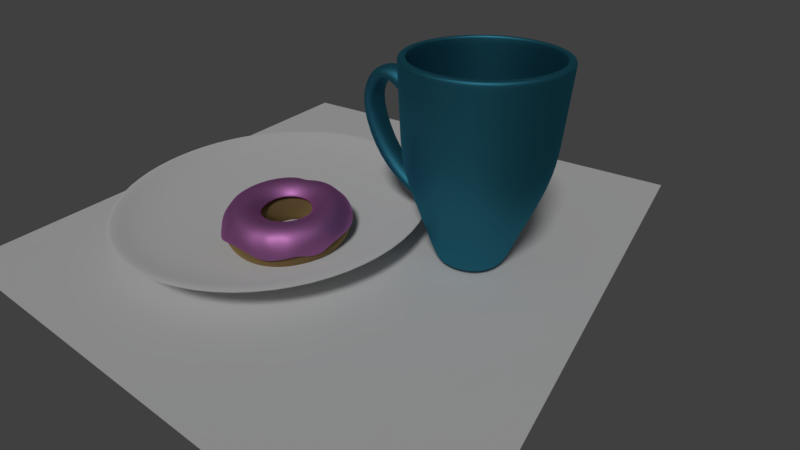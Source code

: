# Source: doughnut4.blend  (saved by Blender 2.79.0; exported with 4.5.12 LTS)
import bpy
from mathutils import Matrix  # noqa: F401  (used for matrix-valued properties, if any)

bpy.ops.wm.read_factory_settings(use_empty=True)
scene = bpy.context.scene
scene.name = 'Scene'

# ---- collections
col_collection_1 = bpy.data.collections.new('Collection 1'); scene.collection.children.link(col_collection_1)
col_collection_2 = bpy.data.collections.new('Collection 2'); scene.collection.children.link(col_collection_2)
col_collection_3 = bpy.data.collections.new('Collection 3'); scene.collection.children.link(col_collection_3)

# ---- materials (node trees are filled in below, after node groups)
mat_material_002 = bpy.data.materials.new('Material.002')
mat_material_002.alpha_threshold = 0.0
mat_material_002.roughness = 0.5
mat_material_001 = bpy.data.materials.new('Material.001')
mat_material_001.alpha_threshold = 0.0
mat_material_001.roughness = 0.5
mat_material = bpy.data.materials.new('Material')
mat_material.alpha_threshold = 0.0
mat_material.roughness = 0.5
mat_material_004 = bpy.data.materials.new('Material.004')
mat_material_004.alpha_threshold = 0.0
mat_material_004.roughness = 0.5

# ---- material node trees
mat_material_002.use_nodes = True; mat_material_002.node_tree.nodes.clear()
_N = mat_material_002.node_tree.nodes; _L = mat_material_002.node_tree.links
n0 = _N.new('ShaderNodeOutputMaterial'); n0.name = 'Material Output'; n0.location = (460, 300)
n1 = _N.new('ShaderNodeBsdfAnisotropic'); n1.name = 'Glossy BSDF'; n1.location = (10, 300)
n1.distribution = 'GGX'
n1.inputs[0].default_value = (0.8, 0.2879, 0.7535, 1.0)
n1.inputs[1].default_value = 0.65
n2 = _N.new('ShaderNodeMixShader'); n2.name = 'Mix Shader'; n2.location = (240, 309)
n2.inputs[0].default_value = 0.1152
n3 = _N.new('ShaderNodeBsdfAnisotropic'); n3.name = 'Glossy BSDF.001'; n3.location = (14, 122)
n3.distribution = 'GGX'
n3.inputs[0].default_value = (0.8, 0.3126, 0.7266, 1.0)
n3.inputs[1].default_value = 0.4472
_L.new(n1.outputs[0], n2.inputs[1])
_L.new(n2.outputs[0], n0.inputs[0])
_L.new(n3.outputs[0], n2.inputs[2])
n0.is_active_output = True
mat_material_001.use_nodes = True; mat_material_001.node_tree.nodes.clear()
_N = mat_material_001.node_tree.nodes; _L = mat_material_001.node_tree.links
n0 = _N.new('ShaderNodeOutputMaterial'); n0.name = 'Material Output'; n0.location = (300, 300)
n1 = _N.new('ShaderNodeBsdfAnisotropic'); n1.name = 'Glossy BSDF'; n1.location = (10, 300)
n1.distribution = 'GGX'
n1.inputs[0].default_value = (0.8, 0.5488, 0.2349, 1.0)
n1.inputs[1].default_value = 1.0
_L.new(n1.outputs[0], n0.inputs[0])
n0.is_active_output = True
mat_material.use_nodes = True; mat_material.node_tree.nodes.clear()
_N = mat_material.node_tree.nodes; _L = mat_material.node_tree.links
n0 = _N.new('ShaderNodeOutputMaterial'); n0.name = 'Material Output'; n0.location = (300, 300)
n1 = _N.new('ShaderNodeBsdfAnisotropic'); n1.name = 'Glossy BSDF'; n1.location = (10, 300)
n1.distribution = 'GGX'
n1.inputs[0].default_value = (0.05219, 0.3105, 0.4448, 1.0)
n1.inputs[1].default_value = 0.6172
_L.new(n1.outputs[0], n0.inputs[0])
n0.is_active_output = True
mat_material_004.use_nodes = True; mat_material_004.node_tree.nodes.clear()
_N = mat_material_004.node_tree.nodes; _L = mat_material_004.node_tree.links
n0 = _N.new('ShaderNodeOutputMaterial'); n0.name = 'Material Output'; n0.location = (300, 300)
n1 = _N.new('ShaderNodeBsdfAnisotropic'); n1.name = 'Glossy BSDF'; n1.location = (10, 300)
n1.distribution = 'GGX'
n1.inputs[0].default_value = (1.0, 1.0, 1.0, 1.0)
n1.inputs[1].default_value = 0.8997
n2 = _N.new('ShaderNodeMixShader'); n2.name = 'Mix Shader'; n2.location = (222, 170)
n2.inputs[0].default_value = 0.9061
n3 = _N.new('ShaderNodeBsdfDiffuse'); n3.name = 'Diffuse BSDF'; n3.location = (-42, 79)
n3.inputs[1].default_value = 0.4556
_L.new(n1.outputs[0], n2.inputs[1])
_L.new(n3.outputs[0], n2.inputs[2])
_L.new(n2.outputs[0], n0.inputs[0])
n0.is_active_output = True

# ---- world
world_world = bpy.data.worlds.new('World'); scene.world = world_world
world_world.color = (0.05088, 0.05088, 0.05088)
world_world.use_sun_shadow = False
world_world.sun_shadow_jitter_overblur = 0.0
world_world.cycles.sampling_method = 'MANUAL'

# ---- cameras
cam_camera = bpy.data.cameras.new('Camera')
cam_camera.clip_end = 100.0
cam_camera.lens = 20.59
cam_camera.sensor_width = 32.0
cam_camera.sensor_height = 18.0
cam_camera.ortho_scale = 7.314
cam_camera.dof.focus_distance = 0.0

# ---- lights
light_lamp = bpy.data.lights.new('Lamp', 'SUN')
light_lamp.transmission_factor = 0.0
light_lamp.cutoff_distance = 30.0
light_lamp.angle = 0.1993
light_lamp.energy = 1.0
light_lamp.shadow_buffer_clip_start = 1.001
light_lamp.shadow_soft_size = 0.1
light_lamp.shadow_cascade_max_distance = 1000.0

# ---- meshes
me_torus_008 = bpy.data.meshes.new('Torus.008')
me_torus_008.from_pydata([(2.666, -0.05492, -0.05001), (2.545, -0.004647, 0.3874), (2.235, 0.0, 0.7361), (1.81, 0.0, 0.85), (1.385, 0.0, 0.7361), (1.074, 0.0, 0.425), (2.643, 0.3401, -0.1239), (2.525, 0.3655, 0.2557), (2.207, 0.3496, 0.7361), (1.788, 0.2831, 0.85), (1.368, 0.2167, 0.7361), (1.061, 0.168, 0.425), (2.572, 0.7027, -0.1847), (2.421, 0.7853, 0.4144), (2.126, 0.6907, 0.7361), (1.721, 0.5593, 0.85), (1.317, 0.428, 0.7361), (1.021, 0.3318, 0.425), (2.432, 1.079, -0.1882), (2.284, 1.144, 0.3018), (1.991, 1.015, 0.7361), (1.613, 0.8217, 0.85), (1.234, 0.6288, 0.7361), (0.9568, 0.4875, 0.425), (2.175, 1.49, -0.05614), (2.059, 1.495, 0.3857), (1.808, 1.314, 0.7361), (1.464, 1.064, 0.85), (1.12, 0.8141, 0.7361), (0.8688, 0.6312, 0.425), (1.873, 1.855, 0.0527), (1.798, 1.789, 0.3884), (1.58, 1.58, 0.7361), (1.28, 1.28, 0.85), (0.9793, 0.9793, 0.7361), (0.7593, 0.7593, 0.425), (1.555, 2.126, 0.0527), (1.493, 2.046, 0.3255), (1.314, 1.808, 0.7361), (1.064, 1.464, 0.85), (0.8141, 1.12, 0.7361), (0.6312, 0.8688, 0.425), (1.228, 2.402, -0.02692), (1.171, 2.282, 0.327), (1.015, 1.991, 0.7361), (0.8217, 1.613, 0.85), (0.6288, 1.234, 0.7361), (0.4875, 0.9568, 0.425), (0.8809, 2.641, -0.1377), (0.8392, 2.506, 0.1588), (0.6907, 2.126, 0.7361), (0.5593, 1.721, 0.85), (0.428, 1.317, 0.7361), (0.3318, 1.021, 0.425), (0.4464, 2.67, -0.08124), (0.4338, 2.541, 0.1027), (0.3496, 2.207, 0.7361), (0.2831, 1.788, 0.85), (0.2167, 1.368, 0.7361), (0.1675, 1.066, 0.4249), (-0.008369, 2.634, 0.0527), (-0.002068, 2.536, 0.374), (1.192e-07, 2.235, 0.7361), (1.192e-07, 1.81, 0.85), (8.941e-08, 1.385, 0.7361), (-0.00175, 1.084, 0.4252), (-0.4245, 2.602, 0.0527), (-0.4001, 2.507, 0.3797), (-0.3496, 2.207, 0.7361), (-0.2831, 1.788, 0.85), (-0.221, 1.368, 0.7381), (-0.1709, 1.071, 0.4257), (-0.8304, 2.491, 0.1036), (-0.7918, 2.406, 0.3091), (-0.6907, 2.126, 0.7361), (-0.5593, 1.721, 0.85), (-0.4291, 1.316, 0.7367), (-0.3318, 1.021, 0.425), (-1.216, 2.316, 0.1667), (-1.159, 2.245, 0.4052), (-1.015, 1.991, 0.7344), (-0.8217, 1.613, 0.85), (-0.6296, 1.232, 0.7366), (-0.4834, 0.9477, 0.4237), (-1.572, 2.114, 0.1036), (-1.498, 2.055, 0.4153), (-1.314, 1.808, 0.7361), (-1.064, 1.464, 0.85), (-0.8141, 1.12, 0.7361), (-0.6287, 0.8639, 0.4241), (-1.889, 1.855, 0.0527), (-1.802, 1.799, 0.3713), (-1.58, 1.58, 0.7361), (-1.28, 1.28, 0.85), (-0.9793, 0.9793, 0.7361), (-0.7573, 0.756, 0.4243), (-2.16, 1.538, 0.0527), (-2.061, 1.495, 0.3925), (-1.808, 1.314, 0.7361), (-1.464, 1.064, 0.85), (-1.12, 0.8141, 0.7361), (-0.8688, 0.6312, 0.425), (-2.378, 1.182, 0.0527), (-2.271, 1.142, 0.3501), (-1.991, 1.015, 0.7361), (-1.613, 0.8217, 0.85), (-1.234, 0.6288, 0.7361), (-0.9568, 0.4875, 0.425), (-2.538, 0.7965, 0.0527), (-2.424, 0.7812, 0.3983), (-2.126, 0.6907, 0.7361), (-1.721, 0.5593, 0.85), (-1.317, 0.428, 0.7361), (-1.021, 0.3318, 0.425), (-2.636, 0.3906, 0.0527), (-2.518, 0.3881, 0.3724), (-2.207, 0.3496, 0.7361), (-1.788, 0.2831, 0.85), (-1.368, 0.2167, 0.7361), (-1.061, 0.168, 0.425), (-2.668, -0.02553, 0.0527), (-2.547, -0.002248, 0.4403), (-2.235, 2.384e-07, 0.7361), (-1.81, 1.192e-07, 0.85), (-1.385, 1.192e-07, 0.7361), (-1.074, 1.192e-07, 0.425), (-2.634, -0.4216, -0.07931), (-2.517, -0.408, 0.3455), (-2.207, -0.3496, 0.7361), (-1.788, -0.2831, 0.85), (-1.368, -0.2167, 0.7361), (-1.061, -0.168, 0.425), (-2.582, -0.7586, -0.03753), (-2.422, -0.7802, 0.1425), (-2.126, -0.6907, 0.7274), (-1.721, -0.5593, 0.85), (-1.317, -0.428, 0.7361), (-1.021, -0.3318, 0.425), (-2.377, -1.213, -0.1307), (-2.27, -1.161, -0.3472), (-1.991, -1.015, 0.6027), (-1.613, -0.8217, 0.85), (-1.234, -0.6288, 0.7361), (-0.9568, -0.4875, 0.425), (-2.16, -1.589, 0.02772), (-2.064, -1.507, 0.1135), (-1.808, -1.314, 0.7146), (-1.464, -1.064, 0.85), (-1.12, -0.8141, 0.7361), (-0.8688, -0.6312, 0.425), (-1.889, -1.906, 0.0527), (-1.802, -1.802, 0.4162), (-1.58, -1.58, 0.7361), (-1.28, -1.28, 0.85), (-0.9793, -0.9793, 0.7361), (-0.7593, -0.7593, 0.425), (-1.572, -2.178, 0.0527), (-1.497, -2.064, 0.4337), (-1.314, -1.808, 0.7361), (-1.064, -1.464, 0.85), (-0.8141, -1.12, 0.7361), (-0.6312, -0.8688, 0.425), (-1.221, -2.386, 0.1077), (-1.159, -2.28, 0.35), (-1.015, -1.991, 0.7361), (-0.8217, -1.613, 0.85), (-0.6288, -1.234, 0.7361), (-0.4875, -0.9568, 0.425), (-0.8411, -2.534, 0.1758), (-0.7933, -2.423, 0.4031), (-0.6907, -2.126, 0.7352), (-0.5593, -1.721, 0.85), (-0.428, -1.317, 0.7361), (-0.3318, -1.021, 0.425), (-0.4293, -2.643, 0.1077), (-0.3996, -2.521, 0.4448), (-0.3496, -2.207, 0.7361), (-0.2831, -1.788, 0.85), (-0.2167, -1.368, 0.7361), (-0.168, -1.061, 0.425), (-0.008369, -2.686, 0.0527), (-0.003328, -2.557, 0.3611), (1.788e-07, -2.235, 0.7361), (1.49e-07, -1.81, 0.85), (1.192e-07, -1.385, 0.7361), (8.941e-08, -1.074, 0.425), (0.4055, -2.656, 0.005324), (0.3957, -2.526, 0.3619), (0.3496, -2.207, 0.7361), (0.2831, -1.788, 0.85), (0.2167, -1.368, 0.7361), (0.168, -1.061, 0.425), (0.809, -2.56, -0.04253), (0.7803, -2.436, 0.2548), (0.6907, -2.126, 0.7361), (0.5593, -1.721, 0.85), (0.428, -1.317, 0.7361), (0.3318, -1.021, 0.425), (1.197, -2.4, -0.004923), (1.154, -2.278, 0.3684), (1.015, -1.991, 0.7361), (0.8217, -1.613, 0.85), (0.6288, -1.234, 0.7361), (0.4875, -0.9568, 0.425), (1.555, -2.178, 0.0527), (1.493, -2.07, 0.3339), (1.314, -1.808, 0.7361), (1.064, -1.464, 0.85), (0.8141, -1.12, 0.7361), (0.6312, -0.8688, 0.425), (1.873, -1.906, 0.0527), (1.798, -1.807, 0.3601), (1.58, -1.58, 0.7361), (1.28, -1.28, 0.85), (0.9793, -0.9793, 0.7361), (0.7593, -0.7593, 0.425), (2.142, -1.593, 0.02769), (2.059, -1.501, 0.4051), (1.808, -1.314, 0.7361), (1.464, -1.064, 0.85), (1.12, -0.8141, 0.7361), (0.8688, -0.6312, 0.425), (2.333, -1.17, -0.2984), (2.268, -1.157, 0.4178), (1.991, -1.015, 0.7361), (1.613, -0.8217, 0.85), (1.234, -0.6288, 0.7361), (0.9568, -0.4875, 0.425), (2.504, -0.6865, -0.2237), (2.422, -0.7912, 0.3647), (2.126, -0.6907, 0.7361), (1.721, -0.5593, 0.85), (1.317, -0.428, 0.7361), (1.021, -0.3318, 0.425), (2.612, -0.3471, -0.04958), (2.513, -0.4039, 0.3647), (2.207, -0.3496, 0.7361), (1.788, -0.2831, 0.85), (1.368, -0.2167, 0.7361), (1.061, -0.168, 0.425)], [], [(0, 6, 7, 1), (1, 7, 8, 2), (2, 8, 9, 3), (3, 9, 10, 4), (4, 10, 11, 5), (6, 12, 13, 7), (7, 13, 14, 8), (8, 14, 15, 9), (9, 15, 16, 10), (10, 16, 17, 11), (12, 18, 19, 13), (13, 19, 20, 14), (14, 20, 21, 15), (15, 21, 22, 16), (16, 22, 23, 17), (18, 24, 25, 19), (19, 25, 26, 20), (20, 26, 27, 21), (21, 27, 28, 22), (22, 28, 29, 23), (24, 30, 31, 25), (25, 31, 32, 26), (26, 32, 33, 27), (27, 33, 34, 28), (28, 34, 35, 29), (30, 36, 37, 31), (31, 37, 38, 32), (32, 38, 39, 33), (33, 39, 40, 34), (34, 40, 41, 35), (36, 42, 43, 37), (37, 43, 44, 38), (38, 44, 45, 39), (39, 45, 46, 40), (40, 46, 47, 41), (42, 48, 49, 43), (43, 49, 50, 44), (44, 50, 51, 45), (45, 51, 52, 46), (46, 52, 53, 47), (48, 54, 55, 49), (49, 55, 56, 50), (50, 56, 57, 51), (51, 57, 58, 52), (52, 58, 59, 53), (54, 60, 61, 55), (55, 61, 62, 56), (56, 62, 63, 57), (57, 63, 64, 58), (58, 64, 65, 59), (60, 66, 67, 61), (61, 67, 68, 62), (62, 68, 69, 63), (63, 69, 70, 64), (64, 70, 71, 65), (66, 72, 73, 67), (67, 73, 74, 68), (68, 74, 75, 69), (69, 75, 76, 70), (70, 76, 77, 71), (72, 78, 79, 73), (73, 79, 80, 74), (74, 80, 81, 75), (75, 81, 82, 76), (76, 82, 83, 77), (78, 84, 85, 79), (79, 85, 86, 80), (80, 86, 87, 81), (81, 87, 88, 82), (82, 88, 89, 83), (84, 90, 91, 85), (85, 91, 92, 86), (86, 92, 93, 87), (87, 93, 94, 88), (88, 94, 95, 89), (90, 96, 97, 91), (91, 97, 98, 92), (92, 98, 99, 93), (93, 99, 100, 94), (94, 100, 101, 95), (96, 102, 103, 97), (97, 103, 104, 98), (98, 104, 105, 99), (99, 105, 106, 100), (100, 106, 107, 101), (102, 108, 109, 103), (103, 109, 110, 104), (104, 110, 111, 105), (105, 111, 112, 106), (106, 112, 113, 107), (108, 114, 115, 109), (109, 115, 116, 110), (110, 116, 117, 111), (111, 117, 118, 112), (112, 118, 119, 113), (114, 120, 121, 115), (115, 121, 122, 116), (116, 122, 123, 117), (117, 123, 124, 118), (118, 124, 125, 119), (120, 126, 127, 121), (121, 127, 128, 122), (122, 128, 129, 123), (123, 129, 130, 124), (124, 130, 131, 125), (126, 132, 133, 127), (127, 133, 134, 128), (128, 134, 135, 129), (129, 135, 136, 130), (130, 136, 137, 131), (132, 138, 139, 133), (133, 139, 140, 134), (134, 140, 141, 135), (135, 141, 142, 136), (136, 142, 143, 137), (138, 144, 145, 139), (139, 145, 146, 140), (140, 146, 147, 141), (141, 147, 148, 142), (142, 148, 149, 143), (144, 150, 151, 145), (145, 151, 152, 146), (146, 152, 153, 147), (147, 153, 154, 148), (148, 154, 155, 149), (150, 156, 157, 151), (151, 157, 158, 152), (152, 158, 159, 153), (153, 159, 160, 154), (154, 160, 161, 155), (156, 162, 163, 157), (157, 163, 164, 158), (158, 164, 165, 159), (159, 165, 166, 160), (160, 166, 167, 161), (162, 168, 169, 163), (163, 169, 170, 164), (164, 170, 171, 165), (165, 171, 172, 166), (166, 172, 173, 167), (168, 174, 175, 169), (169, 175, 176, 170), (170, 176, 177, 171), (171, 177, 178, 172), (172, 178, 179, 173), (174, 180, 181, 175), (175, 181, 182, 176), (176, 182, 183, 177), (177, 183, 184, 178), (178, 184, 185, 179), (180, 186, 187, 181), (181, 187, 188, 182), (182, 188, 189, 183), (183, 189, 190, 184), (184, 190, 191, 185), (186, 192, 193, 187), (187, 193, 194, 188), (188, 194, 195, 189), (189, 195, 196, 190), (190, 196, 197, 191), (192, 198, 199, 193), (193, 199, 200, 194), (194, 200, 201, 195), (195, 201, 202, 196), (196, 202, 203, 197), (198, 204, 205, 199), (199, 205, 206, 200), (200, 206, 207, 201), (201, 207, 208, 202), (202, 208, 209, 203), (204, 210, 211, 205), (205, 211, 212, 206), (206, 212, 213, 207), (207, 213, 214, 208), (208, 214, 215, 209), (210, 216, 217, 211), (211, 217, 218, 212), (212, 218, 219, 213), (213, 219, 220, 214), (214, 220, 221, 215), (216, 222, 223, 217), (217, 223, 224, 218), (218, 224, 225, 219), (219, 225, 226, 220), (220, 226, 227, 221), (222, 228, 229, 223), (223, 229, 230, 224), (224, 230, 231, 225), (225, 231, 232, 226), (226, 232, 233, 227), (228, 234, 235, 229), (229, 235, 236, 230), (230, 236, 237, 231), (231, 237, 238, 232), (232, 238, 239, 233), (234, 0, 1, 235), (235, 1, 2, 236), (236, 2, 3, 237), (237, 3, 4, 238), (238, 4, 5, 239)])
me_torus_008.polygons.foreach_set('use_smooth', [True] * 200)
me_torus_008.materials.append(mat_material_002)
me_torus_008.use_remesh_preserve_volume = False
me_torus_008.use_remesh_preserve_attributes = False
me_torus_008.use_mirror_vertex_groups = False
me_torus_008.update()
me_torus_007 = bpy.data.meshes.new('Torus.007')
me_torus_007.from_pydata([(2.66, 0.0, 0.0), (2.546, 0.0, 0.425), (2.235, 0.0, 0.7361), (1.81, 0.0, 0.85), (1.385, 0.0, 0.7361), (1.074, 0.0, 0.425), (0.96, 0.0, 1.041e-16), (1.074, 0.0, -0.425), (1.385, 0.0, -0.7361), (1.81, 0.0, -0.85), (2.235, 0.0, -0.7361), (2.546, 0.0, -0.425), (2.627, 0.4161, 0.0), (2.515, 0.3983, 0.425), (2.207, 0.3496, 0.7361), (1.788, 0.2831, 0.85), (1.368, 0.2167, 0.7361), (1.061, 0.168, 0.425), (0.9482, 0.1502, 1.041e-16), (1.061, 0.168, -0.425), (1.368, 0.2167, -0.7361), (1.788, 0.2831, -0.85), (2.207, 0.3496, -0.7361), (2.515, 0.3983, -0.425), (2.53, 0.822, 0.0), (2.422, 0.7868, 0.425), (2.126, 0.6907, 0.7361), (1.721, 0.5593, 0.85), (1.317, 0.428, 0.7361), (1.021, 0.3318, 0.425), (0.913, 0.2967, 1.041e-16), (1.021, 0.3318, -0.425), (1.317, 0.428, -0.7361), (1.721, 0.5593, -0.85), (2.126, 0.6907, -0.7361), (2.422, 0.7868, -0.425), (2.37, 1.208, 0.0), (2.269, 1.156, 0.425), (1.991, 1.015, 0.7361), (1.613, 0.8217, 0.85), (1.234, 0.6288, 0.7361), (0.9568, 0.4875, 0.425), (0.8554, 0.4358, 1.041e-16), (0.9568, 0.4875, -0.425), (1.234, 0.6288, -0.7361), (1.613, 0.8217, -0.85), (1.991, 1.015, -0.7361), (2.269, 1.156, -0.425), (2.152, 1.564, 0.0), (2.06, 1.497, 0.425), (1.808, 1.314, 0.7361), (1.464, 1.064, 0.85), (1.12, 0.8141, 0.7361), (0.8688, 0.6312, 0.425), (0.7767, 0.5643, 1.041e-16), (0.8688, 0.6312, -0.425), (1.12, 0.8141, -0.7361), (1.464, 1.064, -0.85), (1.808, 1.314, -0.7361), (2.06, 1.497, -0.425), (1.881, 1.881, 0.0), (1.8, 1.8, 0.425), (1.58, 1.58, 0.7361), (1.28, 1.28, 0.85), (0.9793, 0.9793, 0.7361), (0.7593, 0.7593, 0.425), (0.6788, 0.6788, 1.041e-16), (0.7593, 0.7593, -0.425), (0.9793, 0.9793, -0.7361), (1.28, 1.28, -0.85), (1.58, 1.58, -0.7361), (1.8, 1.8, -0.425), (1.564, 2.152, 0.0), (1.497, 2.06, 0.425), (1.314, 1.808, 0.7361), (1.064, 1.464, 0.85), (0.8141, 1.12, 0.7361), (0.6312, 0.8688, 0.425), (0.5643, 0.7767, 1.041e-16), (0.6312, 0.8688, -0.425), (0.8141, 1.12, -0.7361), (1.064, 1.464, -0.85), (1.314, 1.808, -0.7361), (1.497, 2.06, -0.425), (1.208, 2.37, 0.0), (1.156, 2.269, 0.425), (1.015, 1.991, 0.7361), (0.8217, 1.613, 0.85), (0.6288, 1.234, 0.7361), (0.4875, 0.9568, 0.425), (0.4358, 0.8554, 1.041e-16), (0.4875, 0.9568, -0.425), (0.6288, 1.234, -0.7361), (0.8217, 1.613, -0.85), (1.015, 1.991, -0.7361), (1.156, 2.269, -0.425), (0.822, 2.53, 0.0), (0.7868, 2.422, 0.425), (0.6907, 2.126, 0.7361), (0.5593, 1.721, 0.85), (0.428, 1.317, 0.7361), (0.3318, 1.021, 0.425), (0.2967, 0.913, 1.041e-16), (0.3318, 1.021, -0.425), (0.428, 1.317, -0.7361), (0.5593, 1.721, -0.85), (0.6907, 2.126, -0.7361), (0.7868, 2.422, -0.425), (0.4161, 2.627, 0.0), (0.3983, 2.515, 0.425), (0.3496, 2.207, 0.7361), (0.2831, 1.788, 0.85), (0.2167, 1.368, 0.7361), (0.168, 1.061, 0.425), (0.1502, 0.9482, 1.041e-16), (0.168, 1.061, -0.425), (0.2167, 1.368, -0.7361), (0.2831, 1.788, -0.85), (0.3496, 2.207, -0.7361), (0.3983, 2.515, -0.425), (2.008e-07, 2.66, 0.0), (1.922e-07, 2.546, 0.425), (1.687e-07, 2.235, 0.7361), (1.367e-07, 1.81, 0.85), (1.046e-07, 1.385, 0.7361), (8.108e-08, 1.074, 0.425), (7.248e-08, 0.96, 1.041e-16), (8.108e-08, 1.074, -0.425), (1.046e-07, 1.385, -0.7361), (1.367e-07, 1.81, -0.85), (1.687e-07, 2.235, -0.7361), (1.922e-07, 2.546, -0.425), (-0.4161, 2.627, 0.0), (-0.3983, 2.515, 0.425), (-0.3496, 2.207, 0.7361), (-0.2831, 1.788, 0.85), (-0.2167, 1.368, 0.7361), (-0.168, 1.061, 0.425), (-0.1502, 0.9482, 1.041e-16), (-0.168, 1.061, -0.425), (-0.2167, 1.368, -0.7361), (-0.2831, 1.788, -0.85), (-0.3496, 2.207, -0.7361), (-0.3983, 2.515, -0.425), (-0.822, 2.53, 0.0), (-0.7868, 2.422, 0.425), (-0.6907, 2.126, 0.7361), (-0.5593, 1.721, 0.85), (-0.428, 1.317, 0.7361), (-0.3318, 1.021, 0.425), (-0.2967, 0.913, 1.041e-16), (-0.3318, 1.021, -0.425), (-0.428, 1.317, -0.7361), (-0.5593, 1.721, -0.85), (-0.6907, 2.126, -0.7361), (-0.7868, 2.422, -0.425), (-1.208, 2.37, 0.0), (-1.156, 2.269, 0.425), (-1.015, 1.991, 0.7361), (-0.8217, 1.613, 0.85), (-0.6288, 1.234, 0.7361), (-0.4875, 0.9568, 0.425), (-0.4358, 0.8554, 1.041e-16), (-0.4875, 0.9568, -0.425), (-0.6288, 1.234, -0.7361), (-0.8217, 1.613, -0.85), (-1.015, 1.991, -0.7361), (-1.156, 2.269, -0.425), (-1.564, 2.152, 0.0), (-1.497, 2.06, 0.425), (-1.314, 1.808, 0.7361), (-1.064, 1.464, 0.85), (-0.8141, 1.12, 0.7361), (-0.6312, 0.8688, 0.425), (-0.5643, 0.7767, 1.041e-16), (-0.6312, 0.8688, -0.425), (-0.8141, 1.12, -0.7361), (-1.064, 1.464, -0.85), (-1.314, 1.808, -0.7361), (-1.497, 2.06, -0.425), (-1.881, 1.881, 0.0), (-1.8, 1.8, 0.425), (-1.58, 1.58, 0.7361), (-1.28, 1.28, 0.85), (-0.9793, 0.9793, 0.7361), (-0.7593, 0.7593, 0.425), (-0.6788, 0.6788, 1.041e-16), (-0.7593, 0.7593, -0.425), (-0.9793, 0.9793, -0.7361), (-1.28, 1.28, -0.85), (-1.58, 1.58, -0.7361), (-1.8, 1.8, -0.425), (-2.152, 1.564, 0.0), (-2.06, 1.497, 0.425), (-1.808, 1.314, 0.7361), (-1.464, 1.064, 0.85), (-1.12, 0.8141, 0.7361), (-0.8688, 0.6312, 0.425), (-0.7767, 0.5643, 1.041e-16), (-0.8688, 0.6312, -0.425), (-1.12, 0.8141, -0.7361), (-1.464, 1.064, -0.85), (-1.808, 1.314, -0.7361), (-2.06, 1.497, -0.425), (-2.37, 1.208, 0.0), (-2.269, 1.156, 0.425), (-1.991, 1.015, 0.7361), (-1.613, 0.8217, 0.85), (-1.234, 0.6288, 0.7361), (-0.9568, 0.4875, 0.425), (-0.8554, 0.4358, 1.041e-16), (-0.9568, 0.4875, -0.425), (-1.234, 0.6288, -0.7361), (-1.613, 0.8217, -0.85), (-1.991, 1.015, -0.7361), (-2.269, 1.156, -0.425), (-2.53, 0.822, 0.0), (-2.422, 0.7868, 0.425), (-2.126, 0.6907, 0.7361), (-1.721, 0.5593, 0.85), (-1.317, 0.428, 0.7361), (-1.021, 0.3318, 0.425), (-0.913, 0.2967, 1.041e-16), (-1.021, 0.3318, -0.425), (-1.317, 0.428, -0.7361), (-1.721, 0.5593, -0.85), (-2.126, 0.6907, -0.7361), (-2.422, 0.7868, -0.425), (-2.627, 0.4161, 0.0), (-2.515, 0.3983, 0.425), (-2.207, 0.3496, 0.7361), (-1.788, 0.2831, 0.85), (-1.368, 0.2167, 0.7361), (-1.061, 0.168, 0.425), (-0.9482, 0.1502, 1.041e-16), (-1.061, 0.168, -0.425), (-1.368, 0.2167, -0.7361), (-1.788, 0.2831, -0.85), (-2.207, 0.3496, -0.7361), (-2.515, 0.3983, -0.425), (-2.66, 2.325e-07, 0.0), (-2.546, 2.226e-07, 0.425), (-2.235, 1.954e-07, 0.7361), (-1.81, 1.582e-07, 0.85), (-1.385, 1.211e-07, 0.7361), (-1.074, 9.388e-08, 0.425), (-0.96, 8.393e-08, 1.041e-16), (-1.074, 9.388e-08, -0.425), (-1.385, 1.211e-07, -0.7361), (-1.81, 1.582e-07, -0.85), (-2.235, 1.954e-07, -0.7361), (-2.546, 2.226e-07, -0.425), (-2.627, -0.4161, 0.0), (-2.515, -0.3983, 0.425), (-2.207, -0.3496, 0.7361), (-1.788, -0.2831, 0.85), (-1.368, -0.2167, 0.7361), (-1.061, -0.168, 0.425), (-0.9482, -0.1502, 1.041e-16), (-1.061, -0.168, -0.425), (-1.368, -0.2167, -0.7361), (-1.788, -0.2831, -0.85), (-2.207, -0.3496, -0.7361), (-2.515, -0.3983, -0.425), (-2.53, -0.822, 0.0), (-2.422, -0.7868, 0.425), (-2.126, -0.6907, 0.7361), (-1.721, -0.5593, 0.85), (-1.317, -0.428, 0.7361), (-1.021, -0.3318, 0.425), (-0.913, -0.2967, 1.041e-16), (-1.021, -0.3318, -0.425), (-1.317, -0.428, -0.7361), (-1.721, -0.5593, -0.85), (-2.126, -0.6907, -0.7361), (-2.422, -0.7868, -0.425), (-2.37, -1.208, 0.0), (-2.269, -1.156, 0.425), (-1.991, -1.015, 0.7361), (-1.613, -0.8217, 0.85), (-1.234, -0.6288, 0.7361), (-0.9568, -0.4875, 0.425), (-0.8554, -0.4358, 1.041e-16), (-0.9568, -0.4875, -0.425), (-1.234, -0.6288, -0.7361), (-1.613, -0.8217, -0.85), (-1.991, -1.015, -0.7361), (-2.269, -1.156, -0.425), (-2.152, -1.564, 0.0), (-2.06, -1.497, 0.425), (-1.808, -1.314, 0.7361), (-1.464, -1.064, 0.85), (-1.12, -0.8141, 0.7361), (-0.8688, -0.6312, 0.425), (-0.7767, -0.5643, 1.041e-16), (-0.8688, -0.6312, -0.425), (-1.12, -0.8141, -0.7361), (-1.464, -1.064, -0.85), (-1.808, -1.314, -0.7361), (-2.06, -1.497, -0.425), (-1.881, -1.881, 0.0), (-1.8, -1.8, 0.425), (-1.58, -1.58, 0.7361), (-1.28, -1.28, 0.85), (-0.9793, -0.9793, 0.7361), (-0.7593, -0.7593, 0.425), (-0.6788, -0.6788, 1.041e-16), (-0.7593, -0.7593, -0.425), (-0.9793, -0.9793, -0.7361), (-1.28, -1.28, -0.85), (-1.58, -1.58, -0.7361), (-1.8, -1.8, -0.425), (-1.564, -2.152, 0.0), (-1.497, -2.06, 0.425), (-1.314, -1.808, 0.7361), (-1.064, -1.464, 0.85), (-0.8141, -1.12, 0.7361), (-0.6312, -0.8688, 0.425), (-0.5643, -0.7767, 1.041e-16), (-0.6312, -0.8688, -0.425), (-0.8141, -1.12, -0.7361), (-1.064, -1.464, -0.85), (-1.314, -1.808, -0.7361), (-1.497, -2.06, -0.425), (-1.208, -2.37, 0.0), (-1.156, -2.269, 0.425), (-1.015, -1.991, 0.7361), (-0.8217, -1.613, 0.85), (-0.6288, -1.234, 0.7361), (-0.4875, -0.9568, 0.425), (-0.4358, -0.8554, 1.041e-16), (-0.4875, -0.9568, -0.425), (-0.6288, -1.234, -0.7361), (-0.8217, -1.613, -0.85), (-1.015, -1.991, -0.7361), (-1.156, -2.269, -0.425), (-0.822, -2.53, 0.0), (-0.7868, -2.422, 0.425), (-0.6907, -2.126, 0.7361), (-0.5593, -1.721, 0.85), (-0.428, -1.317, 0.7361), (-0.3318, -1.021, 0.425), (-0.2967, -0.913, 1.041e-16), (-0.3318, -1.021, -0.425), (-0.428, -1.317, -0.7361), (-0.5593, -1.721, -0.85), (-0.6907, -2.126, -0.7361), (-0.7868, -2.422, -0.425), (-0.4161, -2.627, 0.0), (-0.3983, -2.515, 0.425), (-0.3496, -2.207, 0.7361), (-0.2831, -1.788, 0.85), (-0.2167, -1.368, 0.7361), (-0.168, -1.061, 0.425), (-0.1502, -0.9482, 1.041e-16), (-0.168, -1.061, -0.425), (-0.2167, -1.368, -0.7361), (-0.2831, -1.788, -0.85), (-0.3496, -2.207, -0.7361), (-0.3983, -2.515, -0.425), (2.008e-07, -2.66, 0.0), (1.922e-07, -2.546, 0.425), (1.687e-07, -2.235, 0.7361), (1.367e-07, -1.81, 0.85), (1.046e-07, -1.385, 0.7361), (8.108e-08, -1.074, 0.425), (7.248e-08, -0.96, 1.041e-16), (8.108e-08, -1.074, -0.425), (1.046e-07, -1.385, -0.7361), (1.367e-07, -1.81, -0.85), (1.687e-07, -2.235, -0.7361), (1.922e-07, -2.546, -0.425), (0.4161, -2.627, 0.0), (0.3983, -2.515, 0.425), (0.3496, -2.207, 0.7361), (0.2831, -1.788, 0.85), (0.2167, -1.368, 0.7361), (0.168, -1.061, 0.425), (0.1502, -0.9482, 1.041e-16), (0.168, -1.061, -0.425), (0.2167, -1.368, -0.7361), (0.2831, -1.788, -0.85), (0.3496, -2.207, -0.7361), (0.3983, -2.515, -0.425), (0.822, -2.53, 0.0), (0.7868, -2.422, 0.425), (0.6907, -2.126, 0.7361), (0.5593, -1.721, 0.85), (0.428, -1.317, 0.7361), (0.3318, -1.021, 0.425), (0.2967, -0.913, 1.041e-16), (0.3318, -1.021, -0.425), (0.428, -1.317, -0.7361), (0.5593, -1.721, -0.85), (0.6907, -2.126, -0.7361), (0.7868, -2.422, -0.425), (1.208, -2.37, 0.0), (1.156, -2.269, 0.425), (1.015, -1.991, 0.7361), (0.8217, -1.613, 0.85), (0.6288, -1.234, 0.7361), (0.4875, -0.9568, 0.425), (0.4358, -0.8554, 1.041e-16), (0.4875, -0.9568, -0.425), (0.6288, -1.234, -0.7361), (0.8217, -1.613, -0.85), (1.015, -1.991, -0.7361), (1.156, -2.269, -0.425), (1.564, -2.152, 0.0), (1.497, -2.06, 0.425), (1.314, -1.808, 0.7361), (1.064, -1.464, 0.85), (0.8141, -1.12, 0.7361), (0.6312, -0.8688, 0.425), (0.5643, -0.7767, 1.041e-16), (0.6312, -0.8688, -0.425), (0.8141, -1.12, -0.7361), (1.064, -1.464, -0.85), (1.314, -1.808, -0.7361), (1.497, -2.06, -0.425), (1.881, -1.881, 0.0), (1.8, -1.8, 0.425), (1.58, -1.58, 0.7361), (1.28, -1.28, 0.85), (0.9793, -0.9793, 0.7361), (0.7593, -0.7593, 0.425), (0.6788, -0.6788, 1.041e-16), (0.7593, -0.7593, -0.425), (0.9793, -0.9793, -0.7361), (1.28, -1.28, -0.85), (1.58, -1.58, -0.7361), (1.8, -1.8, -0.425), (2.152, -1.564, 0.0), (2.06, -1.497, 0.425), (1.808, -1.314, 0.7361), (1.464, -1.064, 0.85), (1.12, -0.8141, 0.7361), (0.8688, -0.6312, 0.425), (0.7767, -0.5643, 1.041e-16), (0.8688, -0.6312, -0.425), (1.12, -0.8141, -0.7361), (1.464, -1.064, -0.85), (1.808, -1.314, -0.7361), (2.06, -1.497, -0.425), (2.37, -1.208, 0.0), (2.269, -1.156, 0.425), (1.991, -1.015, 0.7361), (1.613, -0.8217, 0.85), (1.234, -0.6288, 0.7361), (0.9568, -0.4875, 0.425), (0.8554, -0.4358, 1.041e-16), (0.9568, -0.4875, -0.425), (1.234, -0.6288, -0.7361), (1.613, -0.8217, -0.85), (1.991, -1.015, -0.7361), (2.269, -1.156, -0.425), (2.53, -0.822, 0.0), (2.422, -0.7868, 0.425), (2.126, -0.6907, 0.7361), (1.721, -0.5593, 0.85), (1.317, -0.428, 0.7361), (1.021, -0.3318, 0.425), (0.913, -0.2967, 1.041e-16), (1.021, -0.3318, -0.425), (1.317, -0.428, -0.7361), (1.721, -0.5593, -0.85), (2.126, -0.6907, -0.7361), (2.422, -0.7868, -0.425), (2.627, -0.4161, 0.0), (2.515, -0.3983, 0.425), (2.207, -0.3496, 0.7361), (1.788, -0.2831, 0.85), (1.368, -0.2167, 0.7361), (1.061, -0.168, 0.425), (0.9482, -0.1502, 1.041e-16), (1.061, -0.168, -0.425), (1.368, -0.2167, -0.7361), (1.788, -0.2831, -0.85), (2.207, -0.3496, -0.7361), (2.515, -0.3983, -0.425)], [], [(0, 12, 13, 1), (1, 13, 14, 2), (2, 14, 15, 3), (3, 15, 16, 4), (4, 16, 17, 5), (5, 17, 18, 6), (6, 18, 19, 7), (7, 19, 20, 8), (8, 20, 21, 9), (9, 21, 22, 10), (10, 22, 23, 11), (11, 23, 12, 0), (12, 24, 25, 13), (13, 25, 26, 14), (14, 26, 27, 15), (15, 27, 28, 16), (16, 28, 29, 17), (17, 29, 30, 18), (18, 30, 31, 19), (19, 31, 32, 20), (20, 32, 33, 21), (21, 33, 34, 22), (22, 34, 35, 23), (23, 35, 24, 12), (24, 36, 37, 25), (25, 37, 38, 26), (26, 38, 39, 27), (27, 39, 40, 28), (28, 40, 41, 29), (29, 41, 42, 30), (30, 42, 43, 31), (31, 43, 44, 32), (32, 44, 45, 33), (33, 45, 46, 34), (34, 46, 47, 35), (35, 47, 36, 24), (36, 48, 49, 37), (37, 49, 50, 38), (38, 50, 51, 39), (39, 51, 52, 40), (40, 52, 53, 41), (41, 53, 54, 42), (42, 54, 55, 43), (43, 55, 56, 44), (44, 56, 57, 45), (45, 57, 58, 46), (46, 58, 59, 47), (47, 59, 48, 36), (48, 60, 61, 49), (49, 61, 62, 50), (50, 62, 63, 51), (51, 63, 64, 52), (52, 64, 65, 53), (53, 65, 66, 54), (54, 66, 67, 55), (55, 67, 68, 56), (56, 68, 69, 57), (57, 69, 70, 58), (58, 70, 71, 59), (59, 71, 60, 48), (60, 72, 73, 61), (61, 73, 74, 62), (62, 74, 75, 63), (63, 75, 76, 64), (64, 76, 77, 65), (65, 77, 78, 66), (66, 78, 79, 67), (67, 79, 80, 68), (68, 80, 81, 69), (69, 81, 82, 70), (70, 82, 83, 71), (71, 83, 72, 60), (72, 84, 85, 73), (73, 85, 86, 74), (74, 86, 87, 75), (75, 87, 88, 76), (76, 88, 89, 77), (77, 89, 90, 78), (78, 90, 91, 79), (79, 91, 92, 80), (80, 92, 93, 81), (81, 93, 94, 82), (82, 94, 95, 83), (83, 95, 84, 72), (84, 96, 97, 85), (85, 97, 98, 86), (86, 98, 99, 87), (87, 99, 100, 88), (88, 100, 101, 89), (89, 101, 102, 90), (90, 102, 103, 91), (91, 103, 104, 92), (92, 104, 105, 93), (93, 105, 106, 94), (94, 106, 107, 95), (95, 107, 96, 84), (96, 108, 109, 97), (97, 109, 110, 98), (98, 110, 111, 99), (99, 111, 112, 100), (100, 112, 113, 101), (101, 113, 114, 102), (102, 114, 115, 103), (103, 115, 116, 104), (104, 116, 117, 105), (105, 117, 118, 106), (106, 118, 119, 107), (107, 119, 108, 96), (108, 120, 121, 109), (109, 121, 122, 110), (110, 122, 123, 111), (111, 123, 124, 112), (112, 124, 125, 113), (113, 125, 126, 114), (114, 126, 127, 115), (115, 127, 128, 116), (116, 128, 129, 117), (117, 129, 130, 118), (118, 130, 131, 119), (119, 131, 120, 108), (120, 132, 133, 121), (121, 133, 134, 122), (122, 134, 135, 123), (123, 135, 136, 124), (124, 136, 137, 125), (125, 137, 138, 126), (126, 138, 139, 127), (127, 139, 140, 128), (128, 140, 141, 129), (129, 141, 142, 130), (130, 142, 143, 131), (131, 143, 132, 120), (132, 144, 145, 133), (133, 145, 146, 134), (134, 146, 147, 135), (135, 147, 148, 136), (136, 148, 149, 137), (137, 149, 150, 138), (138, 150, 151, 139), (139, 151, 152, 140), (140, 152, 153, 141), (141, 153, 154, 142), (142, 154, 155, 143), (143, 155, 144, 132), (144, 156, 157, 145), (145, 157, 158, 146), (146, 158, 159, 147), (147, 159, 160, 148), (148, 160, 161, 149), (149, 161, 162, 150), (150, 162, 163, 151), (151, 163, 164, 152), (152, 164, 165, 153), (153, 165, 166, 154), (154, 166, 167, 155), (155, 167, 156, 144), (156, 168, 169, 157), (157, 169, 170, 158), (158, 170, 171, 159), (159, 171, 172, 160), (160, 172, 173, 161), (161, 173, 174, 162), (162, 174, 175, 163), (163, 175, 176, 164), (164, 176, 177, 165), (165, 177, 178, 166), (166, 178, 179, 167), (167, 179, 168, 156), (168, 180, 181, 169), (169, 181, 182, 170), (170, 182, 183, 171), (171, 183, 184, 172), (172, 184, 185, 173), (173, 185, 186, 174), (174, 186, 187, 175), (175, 187, 188, 176), (176, 188, 189, 177), (177, 189, 190, 178), (178, 190, 191, 179), (179, 191, 180, 168), (180, 192, 193, 181), (181, 193, 194, 182), (182, 194, 195, 183), (183, 195, 196, 184), (184, 196, 197, 185), (185, 197, 198, 186), (186, 198, 199, 187), (187, 199, 200, 188), (188, 200, 201, 189), (189, 201, 202, 190), (190, 202, 203, 191), (191, 203, 192, 180), (192, 204, 205, 193), (193, 205, 206, 194), (194, 206, 207, 195), (195, 207, 208, 196), (196, 208, 209, 197), (197, 209, 210, 198), (198, 210, 211, 199), (199, 211, 212, 200), (200, 212, 213, 201), (201, 213, 214, 202), (202, 214, 215, 203), (203, 215, 204, 192), (204, 216, 217, 205), (205, 217, 218, 206), (206, 218, 219, 207), (207, 219, 220, 208), (208, 220, 221, 209), (209, 221, 222, 210), (210, 222, 223, 211), (211, 223, 224, 212), (212, 224, 225, 213), (213, 225, 226, 214), (214, 226, 227, 215), (215, 227, 216, 204), (216, 228, 229, 217), (217, 229, 230, 218), (218, 230, 231, 219), (219, 231, 232, 220), (220, 232, 233, 221), (221, 233, 234, 222), (222, 234, 235, 223), (223, 235, 236, 224), (224, 236, 237, 225), (225, 237, 238, 226), (226, 238, 239, 227), (227, 239, 228, 216), (228, 240, 241, 229), (229, 241, 242, 230), (230, 242, 243, 231), (231, 243, 244, 232), (232, 244, 245, 233), (233, 245, 246, 234), (234, 246, 247, 235), (235, 247, 248, 236), (236, 248, 249, 237), (237, 249, 250, 238), (238, 250, 251, 239), (239, 251, 240, 228), (240, 252, 253, 241), (241, 253, 254, 242), (242, 254, 255, 243), (243, 255, 256, 244), (244, 256, 257, 245), (245, 257, 258, 246), (246, 258, 259, 247), (247, 259, 260, 248), (248, 260, 261, 249), (249, 261, 262, 250), (250, 262, 263, 251), (251, 263, 252, 240), (252, 264, 265, 253), (253, 265, 266, 254), (254, 266, 267, 255), (255, 267, 268, 256), (256, 268, 269, 257), (257, 269, 270, 258), (258, 270, 271, 259), (259, 271, 272, 260), (260, 272, 273, 261), (261, 273, 274, 262), (262, 274, 275, 263), (263, 275, 264, 252), (264, 276, 277, 265), (265, 277, 278, 266), (266, 278, 279, 267), (267, 279, 280, 268), (268, 280, 281, 269), (269, 281, 282, 270), (270, 282, 283, 271), (271, 283, 284, 272), (272, 284, 285, 273), (273, 285, 286, 274), (274, 286, 287, 275), (275, 287, 276, 264), (276, 288, 289, 277), (277, 289, 290, 278), (278, 290, 291, 279), (279, 291, 292, 280), (280, 292, 293, 281), (281, 293, 294, 282), (282, 294, 295, 283), (283, 295, 296, 284), (284, 296, 297, 285), (285, 297, 298, 286), (286, 298, 299, 287), (287, 299, 288, 276), (288, 300, 301, 289), (289, 301, 302, 290), (290, 302, 303, 291), (291, 303, 304, 292), (292, 304, 305, 293), (293, 305, 306, 294), (294, 306, 307, 295), (295, 307, 308, 296), (296, 308, 309, 297), (297, 309, 310, 298), (298, 310, 311, 299), (299, 311, 300, 288), (300, 312, 313, 301), (301, 313, 314, 302), (302, 314, 315, 303), (303, 315, 316, 304), (304, 316, 317, 305), (305, 317, 318, 306), (306, 318, 319, 307), (307, 319, 320, 308), (308, 320, 321, 309), (309, 321, 322, 310), (310, 322, 323, 311), (311, 323, 312, 300), (312, 324, 325, 313), (313, 325, 326, 314), (314, 326, 327, 315), (315, 327, 328, 316), (316, 328, 329, 317), (317, 329, 330, 318), (318, 330, 331, 319), (319, 331, 332, 320), (320, 332, 333, 321), (321, 333, 334, 322), (322, 334, 335, 323), (323, 335, 324, 312), (324, 336, 337, 325), (325, 337, 338, 326), (326, 338, 339, 327), (327, 339, 340, 328), (328, 340, 341, 329), (329, 341, 342, 330), (330, 342, 343, 331), (331, 343, 344, 332), (332, 344, 345, 333), (333, 345, 346, 334), (334, 346, 347, 335), (335, 347, 336, 324), (336, 348, 349, 337), (337, 349, 350, 338), (338, 350, 351, 339), (339, 351, 352, 340), (340, 352, 353, 341), (341, 353, 354, 342), (342, 354, 355, 343), (343, 355, 356, 344), (344, 356, 357, 345), (345, 357, 358, 346), (346, 358, 359, 347), (347, 359, 348, 336), (348, 360, 361, 349), (349, 361, 362, 350), (350, 362, 363, 351), (351, 363, 364, 352), (352, 364, 365, 353), (353, 365, 366, 354), (354, 366, 367, 355), (355, 367, 368, 356), (356, 368, 369, 357), (357, 369, 370, 358), (358, 370, 371, 359), (359, 371, 360, 348), (360, 372, 373, 361), (361, 373, 374, 362), (362, 374, 375, 363), (363, 375, 376, 364), (364, 376, 377, 365), (365, 377, 378, 366), (366, 378, 379, 367), (367, 379, 380, 368), (368, 380, 381, 369), (369, 381, 382, 370), (370, 382, 383, 371), (371, 383, 372, 360), (372, 384, 385, 373), (373, 385, 386, 374), (374, 386, 387, 375), (375, 387, 388, 376), (376, 388, 389, 377), (377, 389, 390, 378), (378, 390, 391, 379), (379, 391, 392, 380), (380, 392, 393, 381), (381, 393, 394, 382), (382, 394, 395, 383), (383, 395, 384, 372), (384, 396, 397, 385), (385, 397, 398, 386), (386, 398, 399, 387), (387, 399, 400, 388), (388, 400, 401, 389), (389, 401, 402, 390), (390, 402, 403, 391), (391, 403, 404, 392), (392, 404, 405, 393), (393, 405, 406, 394), (394, 406, 407, 395), (395, 407, 396, 384), (396, 408, 409, 397), (397, 409, 410, 398), (398, 410, 411, 399), (399, 411, 412, 400), (400, 412, 413, 401), (401, 413, 414, 402), (402, 414, 415, 403), (403, 415, 416, 404), (404, 416, 417, 405), (405, 417, 418, 406), (406, 418, 419, 407), (407, 419, 408, 396), (408, 420, 421, 409), (409, 421, 422, 410), (410, 422, 423, 411), (411, 423, 424, 412), (412, 424, 425, 413), (413, 425, 426, 414), (414, 426, 427, 415), (415, 427, 428, 416), (416, 428, 429, 417), (417, 429, 430, 418), (418, 430, 431, 419), (419, 431, 420, 408), (420, 432, 433, 421), (421, 433, 434, 422), (422, 434, 435, 423), (423, 435, 436, 424), (424, 436, 437, 425), (425, 437, 438, 426), (426, 438, 439, 427), (427, 439, 440, 428), (428, 440, 441, 429), (429, 441, 442, 430), (430, 442, 443, 431), (431, 443, 432, 420), (432, 444, 445, 433), (433, 445, 446, 434), (434, 446, 447, 435), (435, 447, 448, 436), (436, 448, 449, 437), (437, 449, 450, 438), (438, 450, 451, 439), (439, 451, 452, 440), (440, 452, 453, 441), (441, 453, 454, 442), (442, 454, 455, 443), (443, 455, 444, 432), (444, 456, 457, 445), (445, 457, 458, 446), (446, 458, 459, 447), (447, 459, 460, 448), (448, 460, 461, 449), (449, 461, 462, 450), (450, 462, 463, 451), (451, 463, 464, 452), (452, 464, 465, 453), (453, 465, 466, 454), (454, 466, 467, 455), (455, 467, 456, 444), (456, 468, 469, 457), (457, 469, 470, 458), (458, 470, 471, 459), (459, 471, 472, 460), (460, 472, 473, 461), (461, 473, 474, 462), (462, 474, 475, 463), (463, 475, 476, 464), (464, 476, 477, 465), (465, 477, 478, 466), (466, 478, 479, 467), (467, 479, 468, 456), (468, 0, 1, 469), (469, 1, 2, 470), (470, 2, 3, 471), (471, 3, 4, 472), (472, 4, 5, 473), (473, 5, 6, 474), (474, 6, 7, 475), (475, 7, 8, 476), (476, 8, 9, 477), (477, 9, 10, 478), (478, 10, 11, 479), (479, 11, 0, 468)])
me_torus_007.polygons.foreach_set('use_smooth', [True] * 480)
me_torus_007.materials.append(mat_material_001)
me_torus_007.use_remesh_preserve_volume = False
me_torus_007.use_remesh_preserve_attributes = False
me_torus_007.use_mirror_vertex_groups = False
me_torus_007.update()
me_plane = bpy.data.meshes.new('Plane')
me_plane.from_pydata([(-1.0, -1.0, 0.0), (1.0, -1.0, 0.0), (-1.0, 1.0, 0.0), (1.0, 1.0, 0.0)], [], [(0, 1, 3, 2)])
me_plane.polygons.foreach_set('use_smooth', [True] * 1)
me_plane.use_remesh_preserve_volume = False
me_plane.use_remesh_preserve_attributes = False
me_plane.use_mirror_vertex_groups = False
me_plane.update()
me_cylinder_003 = bpy.data.meshes.new('Cylinder.003')
me_cylinder_003.from_pydata([(-0.0554, 0.4211, -1.635), (-0.1174, 0.8925, 1.0), (0.1139, 0.4248, -1.636), (0.2331, 0.8694, 1.0), (0.2669, 0.3478, -1.636), (0.5481, 0.714, 1.0), (0.3787, 0.2186, -1.636), (0.7796, 0.4499, 1.0), (0.418, 0.05497, -1.635), (0.8924, 0.1174, 1.0), (0.407, -0.1091, -1.635), (0.8694, -0.2331, 1.0), (0.3471, -0.2664, -1.636), (0.714, -0.5481, 1.0), (0.2097, -0.3634, -1.635), (0.4499, -0.7796, 1.0), (0.05589, -0.4253, -1.636), (0.1173, -0.8924, 1.0), (-0.1134, -0.4228, -1.636), (-0.2331, -0.8694, 1.0), (-0.2657, -0.3461, -1.636), (-0.5481, -0.714, 1.0), (-0.3624, -0.2091, -1.635), (-0.7796, -0.4499, 1.0), (-0.4363, -0.05736, -1.636), (-0.8925, -0.1173, 1.0), (-0.4181, 0.1121, -1.636), (-0.8694, 0.2331, 1.0), (-0.3414, 0.2621, -1.636), (-0.7141, 0.5481, 1.0), (-0.2127, 0.3686, -1.635), (-0.45, 0.7796, 1.0), (-0.1248, 0.9491, -0.3182), (0.2479, 0.9247, -0.3182), (0.5829, 0.7594, -0.3182), (0.8291, 0.4785, -0.3182), (0.9491, 0.1248, -0.3182), (0.9246, -0.2479, -0.3182), (0.7594, -0.5829, -0.3182), (0.4785, -0.8291, -0.3182), (0.1248, -0.9491, -0.3182), (-0.2479, -0.9246, -0.3182), (-0.5829, -0.7594, -0.3182), (-0.8292, -0.4785, -0.3182), (-0.9492, -0.1248, -0.3182), (-0.9247, 0.2479, -0.3182), (-0.7594, 0.5829, -0.3182), (-0.4785, 0.8291, -0.3182), (-0.1302, 0.9897, 0.9446), (0.2585, 0.9642, 0.9446), (0.6078, 0.7918, 0.9446), (0.8645, 0.499, 0.9446), (0.9897, 0.1301, 0.9446), (0.9641, -0.2585, 0.9446), (0.7918, -0.6078, 0.9446), (0.4989, -0.8645, 0.9446), (0.1301, -0.9897, 0.9446), (-0.2585, -0.9641, 0.9446), (-0.6078, -0.7918, 0.9446), (-0.8646, -0.499, 0.9446), (-0.9897, -0.1301, 0.9446), (-0.9642, 0.2585, 0.9446), (-0.7919, 0.6078, 0.9446), (-0.499, 0.8646, 0.9446), (0.2589, 0.9659, 1.0), (-0.1304, 0.9915, 1.0), (0.6089, 0.7933, 1.0), (0.8661, 0.4999, 1.0), (0.9914, 0.1304, 1.0), (0.9659, -0.259, 1.0), (0.7932, -0.6089, 1.0), (0.4998, -0.8661, 1.0), (0.1303, -0.9915, 1.0), (-0.259, -0.9659, 1.0), (-0.6089, -0.7932, 1.0), (-0.8661, -0.4999, 1.0), (-0.9915, -0.1304, 1.0), (-0.9659, 0.259, 1.0), (-0.7933, 0.6089, 1.0), (-0.4999, 0.8661, 1.0), (0.1344, 0.5013, -1.572), (0.3204, 0.4175, -1.571), (0.4514, 0.2605, -1.571), (0.5188, 0.06823, -1.571), (0.4908, -0.1316, -1.572), (0.4056, -0.3114, -1.572), (0.2529, -0.4382, -1.572), (0.06783, -0.5161, -1.571), (-0.1354, -0.5049, -1.571), (-0.3179, -0.4142, -1.571), (-0.4484, -0.2587, -1.572), (-0.5018, -0.06596, -1.572), (-0.4929, 0.1322, -1.572), (-0.4131, 0.3171, -1.571), (-0.2601, 0.4507, -1.571), (-0.06696, 0.509, -1.572), (-0.06402, 0.4867, -1.635), (0.1283, 0.4788, -1.636), (0.2971, 0.3871, -1.635), (0.4179, 0.2412, -1.635), (0.5009, 0.06588, -1.636), (0.485, -0.13, -1.636), (0.3749, -0.2878, -1.634), (0.2452, -0.4249, -1.635), (0.06485, -0.4934, -1.636), (-0.1289, -0.4805, -1.636), (-0.2983, -0.3885, -1.635), (-0.4329, -0.2498, -1.636), (-0.48, -0.06311, -1.635), (-0.4603, 0.1234, -1.635), (-0.3916, 0.3006, -1.636), (-0.2495, 0.4322, -1.636), (-0.1174, 0.8925, 1.0), (0.2331, 0.8694, 1.0), (0.5481, 0.714, 1.0), (0.7796, 0.4499, 1.0), (0.8924, 0.1174, 1.0), (0.8694, -0.2331, 1.0), (0.714, -0.5481, 1.0), (0.4499, -0.7796, 1.0), (0.1173, -0.8924, 1.0), (-0.2331, -0.8694, 1.0), (-0.5481, -0.714, 1.0), (-0.7796, -0.4499, 1.0), (-0.8925, -0.1173, 1.0), (-0.8694, 0.2331, 1.0), (-0.7141, 0.5481, 1.0), (-0.45, 0.7796, 1.0), (-0.05009, 0.3808, -1.607), (0.09943, 0.371, -1.607), (0.2338, 0.3047, -1.607), (0.3326, 0.192, -1.607), (0.3807, 0.05008, -1.607), (0.3709, -0.09945, -1.607), (0.3046, -0.2338, -1.607), (0.1919, -0.3326, -1.607), (0.05004, -0.3808, -1.607), (-0.09949, -0.3709, -1.607), (-0.2339, -0.3046, -1.607), (-0.3327, -0.192, -1.607), (-0.3808, -0.05006, -1.607), (-0.371, 0.09947, -1.607), (-0.3047, 0.2339, -1.607), (-0.192, 0.3326, -1.607), (-0.2273, 0.3939, -1.579), (-0.05941, 0.4516, -1.579), (0.06136, -0.4668, -1.578), (-0.1229, -0.4583, -1.578), (0.116, 0.4327, -1.58), (0.2747, 0.3579, -1.579), (-0.2791, -0.3636, -1.579), (0.3884, 0.2242, -1.58), (-0.415, -0.2395, -1.578), (0.4643, 0.06107, -1.578), (-0.449, -0.05902, -1.579), (0.4353, -0.1167, -1.579), (-0.4456, 0.1195, -1.579), (0.3559, -0.2732, -1.58), (-0.3551, 0.2725, -1.58), (0.2354, -0.4079, -1.578), (-0.1181, 0.8982, -0.3257), (-0.2346, -0.875, -0.3257), (0.5516, 0.7186, -0.3257), (-0.5516, -0.7186, -0.3257), (0.7846, 0.4528, -0.3257), (-0.7846, -0.4528, -0.3257), (0.8981, 0.1181, -0.3257), (-0.8982, -0.1181, -0.3257), (0.875, -0.2346, -0.3257), (-0.875, 0.2346, -0.3257), (0.7186, -0.5516, -0.3257), (-0.7186, 0.5516, -0.3257), (0.4528, -0.7846, -0.3257), (-0.4528, 0.7846, -0.3257), (0.1181, -0.8982, -0.3257), (0.2346, 0.875, -0.3257), (0.111, 0.4139, -1.607), (-0.0559, 0.4249, -1.607), (0.2609, 0.34, -1.607), (0.3711, 0.2142, -1.607), (0.4249, 0.05588, -1.607), (0.4139, -0.111, -1.607), (0.3399, -0.2609, -1.607), (0.2142, -0.3712, -1.607), (0.05584, -0.4249, -1.607), (-0.111, -0.4139, -1.607), (-0.261, -0.3399, -1.607), (-0.3712, -0.2142, -1.607), (-0.4249, -0.05586, -1.607), (-0.414, 0.111, -1.607), (-0.34, 0.2609, -1.607), (-0.2142, 0.3712, -1.607), (0.2523, 0.9411, 0.2082), (0.5932, 0.7729, 0.2082), (0.8439, 0.4871, 0.2082), (0.966, 0.127, 0.2084), (0.9411, -0.2523, 0.2083), (0.7729, -0.5933, 0.2082), (0.487, -0.8439, 0.2082), (0.127, -0.966, 0.2082), (-0.2524, -0.9411, 0.2082), (-0.5933, -0.7729, 0.2082), (-0.8439, -0.487, 0.2082), (-0.9661, -0.127, 0.2082), (-0.9411, 0.2523, 0.2082), (-0.7729, 0.5933, 0.2082), (-0.4871, 0.8439, 0.2082), (-0.1271, 0.9661, 0.2082), (-0.1287, 0.9788, 0.6053), (0.2556, 0.9535, 0.6053), (0.6011, 0.7831, 0.6053), (0.855, 0.4935, 0.6053), (0.9788, 0.1287, 0.6053), (0.9535, -0.2557, 0.6052), (0.7831, -0.6011, 0.6053), (0.4934, -0.855, 0.6053), (0.1287, -0.9788, 0.6053), (-0.2557, -0.9535, 0.6053), (-0.6011, -0.7831, 0.6053), (-0.8551, -0.4935, 0.6053), (-0.9788, -0.1287, 0.6053), (-0.9536, 0.2557, 0.6053), (-0.7831, 0.6011, 0.6053), (-0.4935, 0.855, 0.6053), (1.223, 0.1226, 0.7104), (1.21, 0.1209, 0.4705), (1.198, -0.2618, 0.7104), (1.185, -0.2585, 0.4705), (1.323, -0.281, 0.5324), (1.442, -0.2844, 0.6876), (1.343, 0.09834, 0.5181), (1.462, 0.09997, 0.6731), (1.562, -0.2792, 0.2023), (1.795, -0.2914, 0.1421), (1.615, 0.1006, 0.1693), (1.808, 0.09333, 0.1297), (1.438, -0.2982, 0.404), (1.549, 0.08117, 0.3726), (1.616, -0.3016, 0.5994), (1.636, 0.0828, 0.585), (1.55, 0.08474, -0.6403), (1.537, -0.3, -0.6278), (1.305, 0.09202, -0.5633), (1.292, -0.2877, -0.551), (1.006, 0.1055, -1.009), (0.993, -0.2793, -0.9964), (0.761, 0.1127, -0.9319), (0.7482, -0.267, -0.9196), (0.966, 0.127, 0.2084), (0.9411, -0.2523, 0.2083), (0.9788, 0.1287, 0.6053), (0.9535, -0.2557, 0.6052), (-0.0993, 0.755, -0.8713), (0.1978, 0.7379, -0.8712), (0.4671, 0.6085, -0.871), (0.6625, 0.3824, -0.8711), (0.7593, 0.09985, -0.871), (0.7332, -0.1966, -0.8715), (0.6033, -0.4631, -0.8714), (0.3789, -0.6566, -0.8716), (0.09965, -0.7581, -0.8711), (-0.1983, -0.7395, -0.8711), (-0.466, -0.6071, -0.8711), (-0.6611, -0.3815, -0.8712), (-0.7518, -0.09884, -0.8716), (-0.7342, 0.1969, -0.8714), (-0.6066, 0.4656, -0.8711), (-0.3822, 0.6622, -0.8711), (0.1702, 0.6349, -1.176), (0.4033, 0.5254, -1.176), (0.5706, 0.3294, -1.176), (0.6546, 0.08609, -1.176), (0.6277, -0.1683, -1.176), (0.5173, -0.3971, -1.176), (0.3241, -0.5616, -1.176), (0.08581, -0.6528, -1.176), (-0.1709, -0.6374, -1.176), (-0.4016, -0.5231, -1.176), (-0.5686, -0.3281, -1.176), (-0.643, -0.08453, -1.176), (-0.6292, 0.1687, -1.176), (-0.5224, 0.401, -1.176), (-0.3291, 0.5702, -1.176), (-0.08523, 0.648, -1.176), (0.7593, 0.09985, -0.871), (0.7332, -0.1966, -0.8715), (0.6277, -0.1683, -1.176), (0.6546, 0.08609, -1.176)], [], [(48, 65, 64, 49), (49, 64, 66, 50), (50, 66, 67, 51), (51, 67, 68, 52), (52, 68, 69, 53), (53, 69, 70, 54), (54, 70, 71, 55), (55, 71, 72, 56), (56, 72, 73, 57), (57, 73, 74, 58), (58, 74, 75, 59), (59, 75, 76, 60), (60, 76, 77, 61), (61, 77, 78, 62), (3, 1, 112, 113), (62, 78, 79, 63), (63, 79, 65, 48), (0, 2, 4, 6, 8, 10, 12, 14, 16, 18, 20, 22, 24, 26, 28, 30), (267, 47, 32, 252), (266, 46, 47, 267), (265, 45, 46, 266), (264, 44, 45, 265), (263, 43, 44, 264), (262, 42, 43, 263), (261, 41, 42, 262), (260, 40, 41, 261), (259, 39, 40, 260), (258, 38, 39, 259), (257, 37, 38, 258), (256, 36, 37, 257), (255, 35, 36, 256), (254, 34, 35, 255), (253, 33, 34, 254), (252, 32, 33, 253), (223, 63, 48, 208), (222, 62, 63, 223), (221, 61, 62, 222), (220, 60, 61, 221), (219, 59, 60, 220), (218, 58, 59, 219), (217, 57, 58, 218), (216, 56, 57, 217), (215, 55, 56, 216), (214, 54, 55, 215), (213, 53, 54, 214), (212, 52, 53, 213), (211, 51, 52, 212), (210, 50, 51, 211), (209, 49, 50, 210), (208, 48, 49, 209), (1, 3, 64, 65), (3, 5, 66, 64), (5, 7, 67, 66), (7, 9, 68, 67), (9, 11, 69, 68), (11, 13, 70, 69), (13, 15, 71, 70), (15, 17, 72, 71), (17, 19, 73, 72), (19, 21, 74, 73), (21, 23, 75, 74), (23, 25, 76, 75), (25, 27, 77, 76), (27, 29, 78, 77), (29, 31, 79, 78), (31, 1, 65, 79), (96, 95, 80, 97), (97, 80, 81, 98), (98, 81, 82, 99), (99, 82, 83, 100), (100, 83, 84, 101), (101, 84, 85, 102), (102, 85, 86, 103), (103, 86, 87, 104), (104, 87, 88, 105), (105, 88, 89, 106), (106, 89, 90, 107), (107, 90, 91, 108), (108, 91, 92, 109), (109, 92, 93, 110), (110, 93, 94, 111), (111, 94, 95, 96), (2, 0, 96, 97), (4, 2, 97, 98), (6, 4, 98, 99), (8, 6, 99, 100), (10, 8, 100, 101), (12, 10, 101, 102), (14, 12, 102, 103), (16, 14, 103, 104), (18, 16, 104, 105), (20, 18, 105, 106), (22, 20, 106, 107), (24, 22, 107, 108), (26, 24, 108, 109), (28, 26, 109, 110), (30, 28, 110, 111), (0, 30, 111, 96), (145, 144, 191, 177), (1, 31, 127, 112), (19, 17, 120, 121), (5, 3, 113, 114), (21, 19, 121, 122), (7, 5, 114, 115), (23, 21, 122, 123), (9, 7, 115, 116), (25, 23, 123, 124), (11, 9, 116, 117), (27, 25, 124, 125), (13, 11, 117, 118), (29, 27, 125, 126), (15, 13, 118, 119), (31, 29, 126, 127), (17, 15, 119, 120), (129, 128, 143, 142, 141, 140, 139, 138, 137, 136, 135, 134, 133, 132, 131, 130), (147, 146, 184, 185), (149, 148, 176, 178), (150, 147, 185, 186), (151, 149, 178, 179), (152, 150, 186, 187), (153, 151, 179, 180), (154, 152, 187, 188), (155, 153, 180, 181), (156, 154, 188, 189), (157, 155, 181, 182), (158, 156, 189, 190), (159, 157, 182, 183), (144, 158, 190, 191), (146, 159, 183, 184), (148, 145, 177, 176), (175, 160, 145, 148), (174, 172, 159, 146), (173, 171, 158, 144), (172, 170, 157, 159), (171, 169, 156, 158), (170, 168, 155, 157), (169, 167, 154, 156), (168, 166, 153, 155), (167, 165, 152, 154), (166, 164, 151, 153), (165, 163, 150, 152), (164, 162, 149, 151), (163, 161, 147, 150), (162, 175, 148, 149), (161, 174, 146, 147), (160, 173, 144, 145), (112, 127, 173, 160), (121, 120, 174, 161), (114, 113, 175, 162), (122, 121, 161, 163), (115, 114, 162, 164), (123, 122, 163, 165), (116, 115, 164, 166), (124, 123, 165, 167), (117, 116, 166, 168), (125, 124, 167, 169), (118, 117, 168, 170), (126, 125, 169, 171), (119, 118, 170, 172), (127, 126, 171, 173), (120, 119, 172, 174), (113, 112, 160, 175), (128, 129, 176, 177), (129, 130, 178, 176), (130, 131, 179, 178), (131, 132, 180, 179), (132, 133, 181, 180), (133, 134, 182, 181), (134, 135, 183, 182), (135, 136, 184, 183), (136, 137, 185, 184), (137, 138, 186, 185), (138, 139, 187, 186), (139, 140, 188, 187), (140, 141, 189, 188), (141, 142, 190, 189), (142, 143, 191, 190), (143, 128, 177, 191), (32, 207, 192, 33), (33, 192, 193, 34), (34, 193, 194, 35), (35, 194, 195, 36), (36, 195, 196, 37), (37, 196, 197, 38), (38, 197, 198, 39), (39, 198, 199, 40), (40, 199, 200, 41), (41, 200, 201, 42), (42, 201, 202, 43), (43, 202, 203, 44), (44, 203, 204, 45), (45, 204, 205, 46), (46, 205, 206, 47), (47, 206, 207, 32), (207, 208, 209, 192), (192, 209, 210, 193), (193, 210, 211, 194), (194, 211, 212, 195), (249, 248, 225, 227), (196, 213, 214, 197), (197, 214, 215, 198), (198, 215, 216, 199), (199, 216, 217, 200), (200, 217, 218, 201), (201, 218, 219, 202), (202, 219, 220, 203), (203, 220, 221, 204), (204, 221, 222, 205), (205, 222, 223, 206), (206, 223, 208, 207), (224, 226, 229, 231), (248, 250, 224, 225), (250, 251, 226, 224), (251, 249, 227, 226), (236, 237, 234, 232), (226, 227, 228, 229), (227, 225, 230, 228), (231, 229, 238, 239), (225, 224, 231, 230), (230, 231, 239, 237), (238, 236, 232, 233), (233, 232, 243, 241), (229, 228, 236, 238), (228, 230, 237, 236), (237, 239, 235, 234), (239, 238, 233, 235), (242, 240, 244, 246), (235, 233, 241, 240), (234, 235, 240, 242), (232, 234, 242, 243), (244, 287, 284, 246), (243, 242, 246, 247), (241, 243, 247, 245), (240, 241, 245, 244), (213, 196, 249, 251), (212, 213, 251, 250), (195, 212, 250, 248), (196, 195, 248, 249), (283, 252, 253, 268), (268, 253, 254, 269), (269, 254, 255, 270), (270, 255, 256, 271), (271, 256, 257, 272), (272, 257, 258, 273), (273, 258, 259, 274), (274, 259, 260, 275), (275, 260, 261, 276), (276, 261, 262, 277), (277, 262, 263, 278), (278, 263, 264, 279), (279, 264, 265, 280), (280, 265, 266, 281), (281, 266, 267, 282), (282, 267, 252, 283), (94, 282, 283, 95), (93, 281, 282, 94), (92, 280, 281, 93), (91, 279, 280, 92), (90, 278, 279, 91), (89, 277, 278, 90), (88, 276, 277, 89), (87, 275, 276, 88), (86, 274, 275, 87), (85, 273, 274, 86), (84, 272, 273, 85), (83, 271, 272, 84), (82, 270, 271, 83), (81, 269, 270, 82), (80, 268, 269, 81), (95, 283, 268, 80), (285, 247, 246, 284), (286, 245, 247, 285), (287, 244, 245, 286), (287, 271, 256, 284), (271, 287, 286, 272), (272, 286, 285, 257), (257, 285, 284, 256)])
me_cylinder_003.polygons.foreach_set('use_smooth', [True] * 277)
me_cylinder_003.materials.append(mat_material)
me_cylinder_003.use_remesh_preserve_volume = False
me_cylinder_003.use_remesh_preserve_attributes = False
me_cylinder_003.use_mirror_vertex_groups = False
me_cylinder_003.update()
me_cylinder_004 = bpy.data.meshes.new('Cylinder.004')
me_cylinder_004.from_pydata([(3.85e-08, 0.4867, -0.085), (-9.386e-09, 0.9485, 0.085), (0.1863, 0.4497, -0.085), (0.363, 0.8763, 0.085), (0.3442, 0.3442, -0.085), (0.6707, 0.6707, 0.085), (0.4497, 0.1863, -0.085), (0.8763, 0.363, 0.085), (0.4867, -4.053e-08, -0.085), (0.9485, -4.41e-08, 0.085), (0.4497, -0.1863, -0.085), (0.8763, -0.363, 0.085), (0.3442, -0.3442, -0.085), (0.6707, -0.6707, 0.085), (0.1863, -0.4497, -0.085), (0.363, -0.8763, 0.085), (1.157e-07, -0.4867, -0.085), (1.428e-07, -0.9485, 0.085), (-0.1863, -0.4497, -0.085), (-0.363, -0.8763, 0.085), (-0.3442, -0.3442, -0.085), (-0.6707, -0.6707, 0.085), (-0.4497, -0.1863, -0.085), (-0.8763, -0.363, 0.085), (-0.4867, -1.356e-08, -0.085), (-0.9485, 8.405e-09, 0.085), (-0.4497, 0.1863, -0.085), (-0.8763, 0.363, 0.085), (-0.3442, 0.3442, -0.085), (-0.6707, 0.6707, 0.085), (-0.1863, 0.4497, -0.085), (-0.363, 0.8763, 0.085), (8.817e-11, 0.9989, 0.06176), (0.3826, 0.9238, 0.06181), (0.7066, 0.7066, 0.06178), (0.9236, 0.3826, 0.0618), (0.9985, -4.363e-08, 0.06174), (0.9236, -0.3826, 0.0618), (0.7058, -0.7058, 0.06172), (0.3818, -0.9219, 0.0617), (1.51e-07, -0.9997, 0.0618), (-0.3821, -0.9225, 0.06173), (-0.7065, -0.7065, 0.06177), (-0.9219, -0.3819, 0.0617), (-0.9984, 1.192e-08, 0.06173), (-0.9235, 0.3825, 0.06179), (-0.7068, 0.7068, 0.06179), (-0.3823, 0.9229, 0.06176), (0.3827, 0.9239, 0.085), (0.0, 1.0, 0.085), (0.7071, 0.7071, 0.085), (0.9239, 0.3827, 0.085), (1.0, -4.371e-08, 0.085), (0.9239, -0.3827, 0.085), (0.7071, -0.7071, 0.085), (0.3827, -0.9239, 0.085), (1.51e-07, -1.0, 0.085), (-0.3827, -0.9239, 0.085), (-0.7071, -0.7071, 0.085), (-0.9239, -0.3827, 0.085), (-1.0, 1.192e-08, 0.085), (-0.9239, 0.3827, 0.085), (-0.7071, 0.7071, 0.085), (-0.3827, 0.9239, 0.085), (0.2082, 0.5026, -0.07426), (0.3847, 0.3847, -0.07426), (0.5026, 0.2082, -0.07426), (0.544, -4.077e-08, -0.07426), (0.5026, -0.2082, -0.07426), (0.3847, -0.3847, -0.07426), (0.2082, -0.5026, -0.07426), (1.213e-07, -0.544, -0.07426), (-0.2082, -0.5026, -0.07426), (-0.3847, -0.3847, -0.07426), (-0.5026, -0.2082, -0.07426), (-0.544, -1.05e-08, -0.07426), (-0.5026, 0.2082, -0.07426), (-0.3847, 0.3847, -0.07426), (-0.2082, 0.5026, -0.07426), (3.913e-08, 0.544, -0.07426), (4.222e-08, 0.508, -0.085), (0.1944, 0.4693, -0.085), (0.3592, 0.3592, -0.085), (0.4693, 0.1944, -0.085), (0.508, -4.053e-08, -0.085), (0.4693, -0.1944, -0.085), (0.3592, -0.3592, -0.085), (0.1944, -0.4693, -0.085), (1.189e-07, -0.508, -0.085), (-0.1944, -0.4693, -0.085), (-0.3592, -0.3592, -0.085), (-0.4693, -0.1944, -0.085), (-0.508, -1.227e-08, -0.085), (-0.4693, 0.1944, -0.085), (-0.3592, 0.3592, -0.085), (-0.1944, 0.4693, -0.085), (0.2947, 0.7115, 0.006793), (7.791e-09, 0.7702, 0.006793), (0.5446, 0.5446, 0.006793), (0.7115, 0.2947, 0.006793), (0.7702, -3.371e-08, 0.006793), (0.7115, -0.2947, 0.006793), (0.5446, -0.5446, 0.006793), (0.2947, -0.7115, 0.006793), (1.313e-07, -0.7702, 0.006793), (-0.2947, -0.7115, 0.006793), (-0.5446, -0.5446, 0.006793), (-0.7115, -0.2947, 0.006793), (-0.7702, 8.926e-09, 0.006793), (-0.7115, 0.2947, 0.006793), (-0.5446, 0.5446, 0.006793), (-0.2947, 0.7115, 0.006793)], [], [(32, 49, 48, 33), (33, 48, 50, 34), (34, 50, 51, 35), (35, 51, 52, 36), (36, 52, 53, 37), (37, 53, 54, 38), (38, 54, 55, 39), (39, 55, 56, 40), (40, 56, 57, 41), (41, 57, 58, 42), (42, 58, 59, 43), (43, 59, 60, 44), (44, 60, 61, 45), (45, 61, 62, 46), (3, 1, 97, 96), (46, 62, 63, 47), (47, 63, 49, 32), (0, 2, 4, 6, 8, 10, 12, 14, 16, 18, 20, 22, 24, 26, 28, 30), (78, 47, 32, 79), (77, 46, 47, 78), (76, 45, 46, 77), (75, 44, 45, 76), (74, 43, 44, 75), (73, 42, 43, 74), (72, 41, 42, 73), (71, 40, 41, 72), (70, 39, 40, 71), (69, 38, 39, 70), (68, 37, 38, 69), (67, 36, 37, 68), (66, 35, 36, 67), (65, 34, 35, 66), (64, 33, 34, 65), (79, 32, 33, 64), (1, 3, 48, 49), (3, 5, 50, 48), (5, 7, 51, 50), (7, 9, 52, 51), (9, 11, 53, 52), (11, 13, 54, 53), (13, 15, 55, 54), (15, 17, 56, 55), (17, 19, 57, 56), (19, 21, 58, 57), (21, 23, 59, 58), (23, 25, 60, 59), (25, 27, 61, 60), (27, 29, 62, 61), (29, 31, 63, 62), (31, 1, 49, 63), (80, 79, 64, 81), (81, 64, 65, 82), (82, 65, 66, 83), (83, 66, 67, 84), (84, 67, 68, 85), (85, 68, 69, 86), (86, 69, 70, 87), (87, 70, 71, 88), (88, 71, 72, 89), (89, 72, 73, 90), (90, 73, 74, 91), (91, 74, 75, 92), (92, 75, 76, 93), (93, 76, 77, 94), (94, 77, 78, 95), (95, 78, 79, 80), (2, 0, 80, 81), (4, 2, 81, 82), (6, 4, 82, 83), (8, 6, 83, 84), (10, 8, 84, 85), (12, 10, 85, 86), (14, 12, 86, 87), (16, 14, 87, 88), (18, 16, 88, 89), (20, 18, 89, 90), (22, 20, 90, 91), (24, 22, 91, 92), (26, 24, 92, 93), (28, 26, 93, 94), (30, 28, 94, 95), (0, 30, 95, 80), (96, 97, 111, 110, 109, 108, 107, 106, 105, 104, 103, 102, 101, 100, 99, 98), (1, 31, 111, 97), (19, 17, 104, 105), (5, 3, 96, 98), (21, 19, 105, 106), (7, 5, 98, 99), (23, 21, 106, 107), (9, 7, 99, 100), (25, 23, 107, 108), (11, 9, 100, 101), (27, 25, 108, 109), (13, 11, 101, 102), (29, 27, 109, 110), (15, 13, 102, 103), (31, 29, 110, 111), (17, 15, 103, 104)])
me_cylinder_004.polygons.foreach_set('use_smooth', [True] * 98)
me_cylinder_004.materials.append(mat_material_004)
me_cylinder_004.use_remesh_preserve_volume = False
me_cylinder_004.use_remesh_preserve_attributes = False
me_cylinder_004.use_mirror_vertex_groups = False
me_cylinder_004.update()

# ---- objects
ob_torus_000 = bpy.data.objects.new('Torus.000', me_torus_008)
ob_torus_007 = bpy.data.objects.new('Torus.007', me_torus_007)
ob_plane = bpy.data.objects.new('Plane', me_plane)
ob_lamp = bpy.data.objects.new('Lamp', light_lamp)
ob_camera = bpy.data.objects.new('Camera', cam_camera)
ob_cylinder = bpy.data.objects.new('Cylinder', me_cylinder_003)
ob_cylinder_001 = bpy.data.objects.new('Cylinder.001', me_cylinder_004)

# ---- transforms, parenting, visibility, modifiers, constraints
ob_torus_000.location = (2.177, 2.276, 1.085)
ob_torus_000.rotation_euler = (3.162, -0.02505, -2.302)
ob_torus_000.scale = (-0.6832, -0.6832, -0.6832)
ob_torus_000.lineart.crease_threshold = 0.0
_m = ob_torus_000.modifiers.new('Solidify', 'SOLIDIFY')
_m.thickness = 0.083
_m.offset = 1.0
_m.nonmanifold_thickness_mode = 'FIXED'
_m.nonmanifold_merge_threshold = 0.0003
_m = ob_torus_000.modifiers.new('Subsurf', 'SUBSURF')
_m.uv_smooth = 'PRESERVE_CORNERS'
_m.render_levels = 4
_m.show_only_control_edges = False
ob_torus_007.location = (2.172, 2.276, 0.9719)
ob_torus_007.rotation_euler = (0.0, 0.0, 2.663)
ob_torus_007.scale = (-0.6832, -0.6832, -0.6832)
ob_torus_007.lineart.crease_threshold = 0.0
_m = ob_torus_007.modifiers.new('Subsurf', 'SUBSURF')
_m.uv_smooth = 'PRESERVE_CORNERS'
_m.levels = 2
_m.render_levels = 4
_m.show_only_control_edges = False
ob_plane.location = (-0.1353, 2.396, -0.09883)
ob_plane.rotation_euler = (0.0, -0.0, 4.749)
ob_plane.scale = (-8.081, -8.081, -8.081)
ob_plane.lineart.crease_threshold = 0.0
ob_lamp.location = (-0.8934, 2.419, 4.171)
ob_lamp.rotation_euler = (0.6503, 0.05522, 1.866)
ob_lamp.lock_rotations_4d = False
ob_lamp.empty_display_type = 'ARROWS'
ob_lamp.color = (0.0, 0.0, 0.0, 0.0)
ob_lamp.lineart.crease_threshold = 0.0
ob_camera.location = (10.3, 12.42, 9.016)
ob_camera.rotation_euler = (0.9935, 6.296, -4.076)
ob_camera.lock_rotations_4d = False
ob_camera.empty_display_type = 'ARROWS'
ob_camera.color = (0.0, 0.0, 0.0, 0.0)
ob_camera.display_type = 'WIRE'
ob_camera.lineart.crease_threshold = 0.0
ob_cylinder.location = (-0.8099, 6.669, 3.577)
ob_cylinder.rotation_euler = (0.0, -0.0, 4.749)
ob_cylinder.scale = (2.156, 2.156, 2.156)
ob_cylinder.lineart.crease_threshold = 0.0
_m = ob_cylinder.modifiers.new('Subsurf', 'SUBSURF')
_m.uv_smooth = 'PRESERVE_CORNERS'
_m.quality = 2
_m.levels = 3
_m.show_only_control_edges = False
ob_cylinder_001.location = (1.009, 0.4162, 0.4458)
ob_cylinder_001.rotation_euler = (0.0, -0.0, 4.749)
ob_cylinder_001.scale = (5.149, 5.149, 5.149)
ob_cylinder_001.lineart.crease_threshold = 0.0
_m = ob_cylinder_001.modifiers.new('Subsurf', 'SUBSURF')
_m.uv_smooth = 'PRESERVE_CORNERS'
_m.quality = 2
_m.levels = 2
_m.show_only_control_edges = False
_m = ob_cylinder_001.modifiers.new('ParticleSystem 1', 'PARTICLE_SYSTEM')

# ---- collection membership
col_collection_1.objects.link(ob_torus_000)
col_collection_1.objects.link(ob_torus_007)
col_collection_1.objects.link(ob_plane)
col_collection_1.objects.link(ob_lamp)
col_collection_1.objects.link(ob_camera)
col_collection_2.objects.link(ob_cylinder)
col_collection_3.objects.link(ob_cylinder_001)

# ---- scene / render settings (as saved in the file)
scene.camera = ob_camera
scene.frame_start = 1; scene.frame_end = 250; scene.frame_set(0)
scene.render.engine = 'CYCLES'
scene.render.resolution_percentage = 59
scene.render.dither_intensity = 0.0
scene.cycles.use_denoising = False
scene.cycles.samples = 128
scene.cycles.sampling_pattern = 'TABULATED_SOBOL'
scene.cycles.use_adaptive_sampling = False
scene.cycles.use_light_tree = False
scene.cycles.blur_glossy = 0.0
scene.cycles.sample_clamp_indirect = 0.0
scene.view_settings.view_transform = 'Standard'
bpy.context.view_layer.update()
